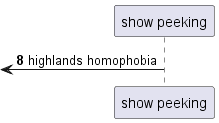

The diagram above was rendered by PlantUML. Its source (embedded in the PNG):
@startuml
participant "show peeking" as 0
autonumber 8 4
 [<- 0: highlands homophobia
@enduml